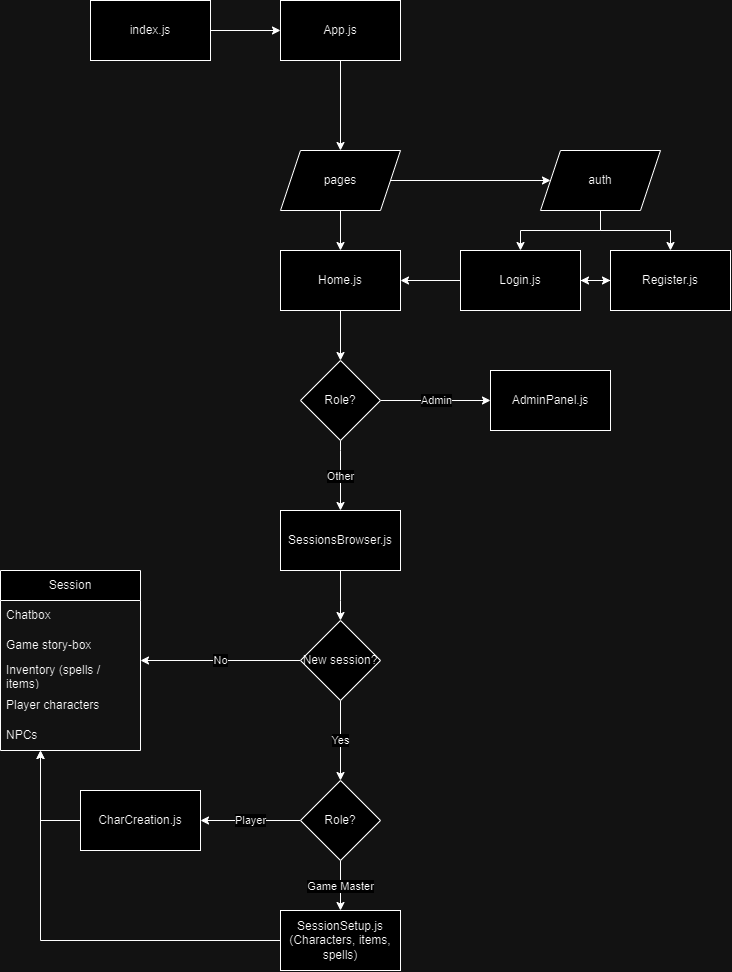

The diagram above was exported from draw.io. Its source (the exported page's mxGraphModel, read from the mxfile embedded in the PNG):
<mxGraphModel dx="2021" dy="964" grid="1" gridSize="10" guides="1" tooltips="1" connect="1" arrows="1" fold="1" page="1" pageScale="1" pageWidth="850" pageHeight="1100" math="0" shadow="0">
  <root>
    <mxCell id="0" />
    <mxCell id="1" parent="0" />
    <mxCell id="jKNDOgFWoN3NxUUuGTMm-6" style="edgeStyle=orthogonalEdgeStyle;rounded=0;orthogonalLoop=1;jettySize=auto;html=1;" edge="1" parent="1" source="jKNDOgFWoN3NxUUuGTMm-1" target="jKNDOgFWoN3NxUUuGTMm-2">
      <mxGeometry relative="1" as="geometry" />
    </mxCell>
    <mxCell id="jKNDOgFWoN3NxUUuGTMm-1" value="index.js" style="rounded=0;whiteSpace=wrap;html=1;" vertex="1" parent="1">
      <mxGeometry x="190" y="100" width="120" height="60" as="geometry" />
    </mxCell>
    <mxCell id="jKNDOgFWoN3NxUUuGTMm-7" style="edgeStyle=orthogonalEdgeStyle;rounded=0;orthogonalLoop=1;jettySize=auto;html=1;entryX=0.5;entryY=0;entryDx=0;entryDy=0;" edge="1" parent="1" source="jKNDOgFWoN3NxUUuGTMm-2" target="jKNDOgFWoN3NxUUuGTMm-4">
      <mxGeometry relative="1" as="geometry" />
    </mxCell>
    <mxCell id="jKNDOgFWoN3NxUUuGTMm-2" value="App.js" style="rounded=0;whiteSpace=wrap;html=1;" vertex="1" parent="1">
      <mxGeometry x="380" y="100" width="120" height="60" as="geometry" />
    </mxCell>
    <mxCell id="jKNDOgFWoN3NxUUuGTMm-8" style="edgeStyle=orthogonalEdgeStyle;rounded=0;orthogonalLoop=1;jettySize=auto;html=1;" edge="1" parent="1" source="jKNDOgFWoN3NxUUuGTMm-4" target="jKNDOgFWoN3NxUUuGTMm-5">
      <mxGeometry relative="1" as="geometry" />
    </mxCell>
    <mxCell id="jKNDOgFWoN3NxUUuGTMm-14" style="edgeStyle=orthogonalEdgeStyle;rounded=0;orthogonalLoop=1;jettySize=auto;html=1;" edge="1" parent="1" source="jKNDOgFWoN3NxUUuGTMm-4" target="jKNDOgFWoN3NxUUuGTMm-13">
      <mxGeometry relative="1" as="geometry" />
    </mxCell>
    <mxCell id="jKNDOgFWoN3NxUUuGTMm-4" value="pages" style="shape=parallelogram;perimeter=parallelogramPerimeter;whiteSpace=wrap;html=1;fixedSize=1;" vertex="1" parent="1">
      <mxGeometry x="380" y="250" width="120" height="60" as="geometry" />
    </mxCell>
    <mxCell id="jKNDOgFWoN3NxUUuGTMm-11" style="edgeStyle=orthogonalEdgeStyle;rounded=0;orthogonalLoop=1;jettySize=auto;html=1;" edge="1" parent="1" source="jKNDOgFWoN3NxUUuGTMm-5" target="jKNDOgFWoN3NxUUuGTMm-9">
      <mxGeometry relative="1" as="geometry" />
    </mxCell>
    <mxCell id="jKNDOgFWoN3NxUUuGTMm-12" style="edgeStyle=orthogonalEdgeStyle;rounded=0;orthogonalLoop=1;jettySize=auto;html=1;" edge="1" parent="1" source="jKNDOgFWoN3NxUUuGTMm-5" target="jKNDOgFWoN3NxUUuGTMm-10">
      <mxGeometry relative="1" as="geometry" />
    </mxCell>
    <mxCell id="jKNDOgFWoN3NxUUuGTMm-5" value="auth" style="shape=parallelogram;perimeter=parallelogramPerimeter;whiteSpace=wrap;html=1;fixedSize=1;" vertex="1" parent="1">
      <mxGeometry x="640" y="250" width="120" height="60" as="geometry" />
    </mxCell>
    <mxCell id="jKNDOgFWoN3NxUUuGTMm-17" style="edgeStyle=orthogonalEdgeStyle;rounded=0;orthogonalLoop=1;jettySize=auto;html=1;" edge="1" parent="1" source="jKNDOgFWoN3NxUUuGTMm-9" target="jKNDOgFWoN3NxUUuGTMm-13">
      <mxGeometry relative="1" as="geometry" />
    </mxCell>
    <mxCell id="jKNDOgFWoN3NxUUuGTMm-18" style="edgeStyle=orthogonalEdgeStyle;rounded=0;orthogonalLoop=1;jettySize=auto;html=1;" edge="1" parent="1" source="jKNDOgFWoN3NxUUuGTMm-9" target="jKNDOgFWoN3NxUUuGTMm-10">
      <mxGeometry relative="1" as="geometry" />
    </mxCell>
    <mxCell id="jKNDOgFWoN3NxUUuGTMm-9" value="Login.js" style="rounded=0;whiteSpace=wrap;html=1;" vertex="1" parent="1">
      <mxGeometry x="560" y="350" width="120" height="60" as="geometry" />
    </mxCell>
    <mxCell id="jKNDOgFWoN3NxUUuGTMm-19" style="edgeStyle=orthogonalEdgeStyle;rounded=0;orthogonalLoop=1;jettySize=auto;html=1;" edge="1" parent="1" source="jKNDOgFWoN3NxUUuGTMm-10" target="jKNDOgFWoN3NxUUuGTMm-9">
      <mxGeometry relative="1" as="geometry" />
    </mxCell>
    <mxCell id="jKNDOgFWoN3NxUUuGTMm-10" value="Register.js" style="rounded=0;whiteSpace=wrap;html=1;" vertex="1" parent="1">
      <mxGeometry x="710" y="350" width="120" height="60" as="geometry" />
    </mxCell>
    <mxCell id="jKNDOgFWoN3NxUUuGTMm-16" style="edgeStyle=orthogonalEdgeStyle;rounded=0;orthogonalLoop=1;jettySize=auto;html=1;entryX=0.5;entryY=0;entryDx=0;entryDy=0;" edge="1" parent="1" source="jKNDOgFWoN3NxUUuGTMm-13" target="jKNDOgFWoN3NxUUuGTMm-15">
      <mxGeometry relative="1" as="geometry" />
    </mxCell>
    <mxCell id="jKNDOgFWoN3NxUUuGTMm-13" value="Home.js" style="rounded=0;whiteSpace=wrap;html=1;" vertex="1" parent="1">
      <mxGeometry x="380" y="350" width="120" height="60" as="geometry" />
    </mxCell>
    <mxCell id="jKNDOgFWoN3NxUUuGTMm-20" value="Other" style="edgeStyle=orthogonalEdgeStyle;rounded=0;orthogonalLoop=1;jettySize=auto;html=1;entryX=0.5;entryY=0;entryDx=0;entryDy=0;" edge="1" parent="1" source="jKNDOgFWoN3NxUUuGTMm-15" target="jKNDOgFWoN3NxUUuGTMm-40">
      <mxGeometry relative="1" as="geometry">
        <mxPoint x="300" y="550" as="targetPoint" />
        <Array as="points">
          <mxPoint x="440" y="550" />
          <mxPoint x="440" y="550" />
        </Array>
        <mxPoint as="offset" />
      </mxGeometry>
    </mxCell>
    <mxCell id="jKNDOgFWoN3NxUUuGTMm-21" value="Admin" style="edgeStyle=orthogonalEdgeStyle;rounded=0;orthogonalLoop=1;jettySize=auto;html=1;" edge="1" parent="1" source="jKNDOgFWoN3NxUUuGTMm-15" target="jKNDOgFWoN3NxUUuGTMm-24">
      <mxGeometry relative="1" as="geometry">
        <mxPoint x="610" y="500" as="targetPoint" />
      </mxGeometry>
    </mxCell>
    <mxCell id="jKNDOgFWoN3NxUUuGTMm-15" value="Role?" style="rhombus;whiteSpace=wrap;html=1;" vertex="1" parent="1">
      <mxGeometry x="400" y="460" width="80" height="80" as="geometry" />
    </mxCell>
    <mxCell id="jKNDOgFWoN3NxUUuGTMm-24" value="AdminPanel.js" style="rounded=0;whiteSpace=wrap;html=1;" vertex="1" parent="1">
      <mxGeometry x="590" y="470" width="120" height="60" as="geometry" />
    </mxCell>
    <mxCell id="jKNDOgFWoN3NxUUuGTMm-25" value="Session" style="swimlane;fontStyle=0;childLayout=stackLayout;horizontal=1;startSize=30;horizontalStack=0;resizeParent=1;resizeParentMax=0;resizeLast=0;collapsible=1;marginBottom=0;whiteSpace=wrap;html=1;" vertex="1" parent="1">
      <mxGeometry x="100" y="670" width="140" height="180" as="geometry" />
    </mxCell>
    <mxCell id="jKNDOgFWoN3NxUUuGTMm-26" value="Chatbox" style="text;strokeColor=none;fillColor=none;align=left;verticalAlign=middle;spacingLeft=4;spacingRight=4;overflow=hidden;points=[[0,0.5],[1,0.5]];portConstraint=eastwest;rotatable=0;whiteSpace=wrap;html=1;" vertex="1" parent="jKNDOgFWoN3NxUUuGTMm-25">
      <mxGeometry y="30" width="140" height="30" as="geometry" />
    </mxCell>
    <mxCell id="jKNDOgFWoN3NxUUuGTMm-27" value="Game story-box" style="text;strokeColor=none;fillColor=none;align=left;verticalAlign=middle;spacingLeft=4;spacingRight=4;overflow=hidden;points=[[0,0.5],[1,0.5]];portConstraint=eastwest;rotatable=0;whiteSpace=wrap;html=1;" vertex="1" parent="jKNDOgFWoN3NxUUuGTMm-25">
      <mxGeometry y="60" width="140" height="30" as="geometry" />
    </mxCell>
    <mxCell id="jKNDOgFWoN3NxUUuGTMm-28" value="Inventory (spells / items)" style="text;strokeColor=none;fillColor=none;align=left;verticalAlign=middle;spacingLeft=4;spacingRight=4;overflow=hidden;points=[[0,0.5],[1,0.5]];portConstraint=eastwest;rotatable=0;whiteSpace=wrap;html=1;" vertex="1" parent="jKNDOgFWoN3NxUUuGTMm-25">
      <mxGeometry y="90" width="140" height="30" as="geometry" />
    </mxCell>
    <mxCell id="jKNDOgFWoN3NxUUuGTMm-33" value="Player characters" style="text;strokeColor=none;fillColor=none;align=left;verticalAlign=middle;spacingLeft=4;spacingRight=4;overflow=hidden;points=[[0,0.5],[1,0.5]];portConstraint=eastwest;rotatable=0;whiteSpace=wrap;html=1;" vertex="1" parent="jKNDOgFWoN3NxUUuGTMm-25">
      <mxGeometry y="120" width="140" height="30" as="geometry" />
    </mxCell>
    <mxCell id="jKNDOgFWoN3NxUUuGTMm-34" value="NPCs" style="text;strokeColor=none;fillColor=none;align=left;verticalAlign=middle;spacingLeft=4;spacingRight=4;overflow=hidden;points=[[0,0.5],[1,0.5]];portConstraint=eastwest;rotatable=0;whiteSpace=wrap;html=1;" vertex="1" parent="jKNDOgFWoN3NxUUuGTMm-25">
      <mxGeometry y="150" width="140" height="30" as="geometry" />
    </mxCell>
    <mxCell id="jKNDOgFWoN3NxUUuGTMm-52" style="edgeStyle=orthogonalEdgeStyle;rounded=0;orthogonalLoop=1;jettySize=auto;html=1;exitX=0;exitY=0.5;exitDx=0;exitDy=0;" edge="1" parent="1" source="jKNDOgFWoN3NxUUuGTMm-35" target="jKNDOgFWoN3NxUUuGTMm-25">
      <mxGeometry relative="1" as="geometry">
        <Array as="points">
          <mxPoint x="140" y="920" />
        </Array>
      </mxGeometry>
    </mxCell>
    <mxCell id="jKNDOgFWoN3NxUUuGTMm-35" value="CharCreation.js" style="rounded=0;whiteSpace=wrap;html=1;" vertex="1" parent="1">
      <mxGeometry x="180" y="890" width="120" height="60" as="geometry" />
    </mxCell>
    <mxCell id="jKNDOgFWoN3NxUUuGTMm-39" style="edgeStyle=orthogonalEdgeStyle;rounded=0;orthogonalLoop=1;jettySize=auto;html=1;" edge="1" parent="1" source="jKNDOgFWoN3NxUUuGTMm-37" target="jKNDOgFWoN3NxUUuGTMm-25">
      <mxGeometry relative="1" as="geometry">
        <Array as="points">
          <mxPoint x="140" y="1040" />
        </Array>
      </mxGeometry>
    </mxCell>
    <mxCell id="jKNDOgFWoN3NxUUuGTMm-37" value="SessionSetup.js&lt;br&gt;(Characters, items, spells)" style="rounded=0;whiteSpace=wrap;html=1;" vertex="1" parent="1">
      <mxGeometry x="380" y="1010" width="120" height="60" as="geometry" />
    </mxCell>
    <mxCell id="jKNDOgFWoN3NxUUuGTMm-42" style="edgeStyle=orthogonalEdgeStyle;rounded=0;orthogonalLoop=1;jettySize=auto;html=1;entryX=0.5;entryY=0;entryDx=0;entryDy=0;" edge="1" parent="1" source="jKNDOgFWoN3NxUUuGTMm-40" target="jKNDOgFWoN3NxUUuGTMm-47">
      <mxGeometry relative="1" as="geometry">
        <mxPoint x="460" y="700" as="targetPoint" />
        <Array as="points">
          <mxPoint x="440" y="700" />
          <mxPoint x="440" y="700" />
        </Array>
      </mxGeometry>
    </mxCell>
    <mxCell id="jKNDOgFWoN3NxUUuGTMm-40" value="SessionsBrowser.js" style="rounded=0;whiteSpace=wrap;html=1;" vertex="1" parent="1">
      <mxGeometry x="380" y="610" width="120" height="60" as="geometry" />
    </mxCell>
    <mxCell id="jKNDOgFWoN3NxUUuGTMm-44" value="Player" style="edgeStyle=orthogonalEdgeStyle;rounded=0;orthogonalLoop=1;jettySize=auto;html=1;entryX=1;entryY=0.5;entryDx=0;entryDy=0;" edge="1" parent="1" source="jKNDOgFWoN3NxUUuGTMm-41" target="jKNDOgFWoN3NxUUuGTMm-35">
      <mxGeometry relative="1" as="geometry">
        <mxPoint x="279.5" y="900" as="targetPoint" />
      </mxGeometry>
    </mxCell>
    <mxCell id="jKNDOgFWoN3NxUUuGTMm-48" value="Game Master" style="edgeStyle=orthogonalEdgeStyle;rounded=0;orthogonalLoop=1;jettySize=auto;html=1;" edge="1" parent="1" source="jKNDOgFWoN3NxUUuGTMm-41" target="jKNDOgFWoN3NxUUuGTMm-37">
      <mxGeometry relative="1" as="geometry">
        <mxPoint x="499.5" y="980" as="targetPoint" />
      </mxGeometry>
    </mxCell>
    <mxCell id="jKNDOgFWoN3NxUUuGTMm-41" value="Role?" style="rhombus;whiteSpace=wrap;html=1;" vertex="1" parent="1">
      <mxGeometry x="400" y="880" width="80" height="80" as="geometry" />
    </mxCell>
    <mxCell id="jKNDOgFWoN3NxUUuGTMm-49" value="Yes" style="edgeStyle=orthogonalEdgeStyle;rounded=0;orthogonalLoop=1;jettySize=auto;html=1;entryX=0.5;entryY=0;entryDx=0;entryDy=0;" edge="1" parent="1" source="jKNDOgFWoN3NxUUuGTMm-47" target="jKNDOgFWoN3NxUUuGTMm-41">
      <mxGeometry relative="1" as="geometry">
        <mxPoint x="440" y="850" as="targetPoint" />
      </mxGeometry>
    </mxCell>
    <mxCell id="jKNDOgFWoN3NxUUuGTMm-50" value="No" style="edgeStyle=orthogonalEdgeStyle;rounded=0;orthogonalLoop=1;jettySize=auto;html=1;" edge="1" parent="1" source="jKNDOgFWoN3NxUUuGTMm-47" target="jKNDOgFWoN3NxUUuGTMm-25">
      <mxGeometry relative="1" as="geometry" />
    </mxCell>
    <mxCell id="jKNDOgFWoN3NxUUuGTMm-47" value="New session?" style="rhombus;whiteSpace=wrap;html=1;" vertex="1" parent="1">
      <mxGeometry x="400" y="720" width="80" height="80" as="geometry" />
    </mxCell>
  </root>
</mxGraphModel>